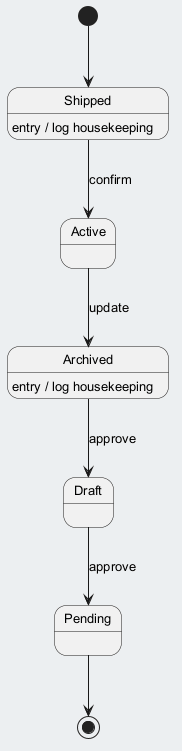

The diagram above was rendered by PlantUML. Its source (embedded in the PNG):
@startuml
skinparam backgroundColor #ECEFF1
skinparam classBackgroundColor #FFFFFF
skinparam classBorderColor #455A64
skinparam defaultFontSize 13
[*] --> Shipped
Shipped --> Active : confirm
Shipped : entry / log housekeeping
Active --> Archived : update
Archived --> Draft : approve
Archived : entry / log housekeeping
Draft --> Pending : approve
Pending --> [*]
@enduml